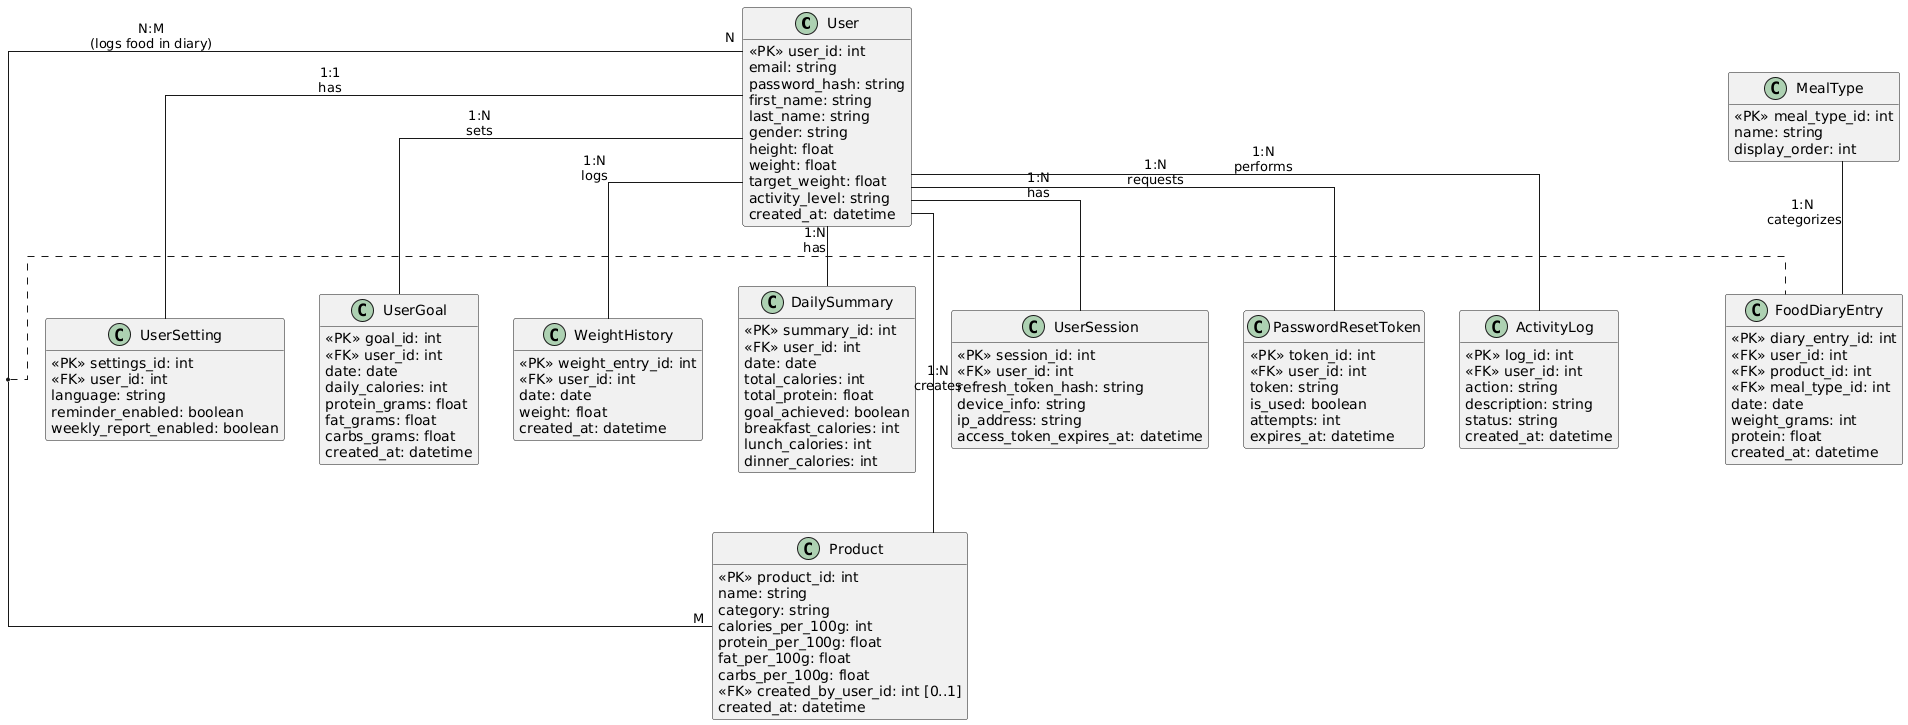

The diagram above was rendered by PlantUML. Its source (embedded in the PNG):
@startuml
' --- SETTINGS FOR A CLEAN LOOK ---
skinparam classAttributeIconSize 0
hide empty methods
skinparam linetype ortho
skinparam shadowing false
skinparam defaultFontName Segoe UI
skinparam roundCorner 5

' --- ENTITIES ---

class User {
  <<PK>> user_id: int
  email: string
  password_hash: string
  first_name: string
  last_name: string
  gender: string
  height: float
  weight: float
  target_weight: float
  activity_level: string
  created_at: datetime
}

class UserSetting {
  <<PK>> settings_id: int
  <<FK>> user_id: int
  language: string
  reminder_enabled: boolean
  weekly_report_enabled: boolean
}

class UserGoal {
  <<PK>> goal_id: int
  <<FK>> user_id: int
  date: date
  daily_calories: int
  protein_grams: float
  fat_grams: float
  carbs_grams: float
  created_at: datetime
}

class WeightHistory {
  <<PK>> weight_entry_id: int
  <<FK>> user_id: int
  date: date
  weight: float
  created_at: datetime
}

class DailySummary {
  <<PK>> summary_id: int
  <<FK>> user_id: int
  date: date
  total_calories: int
  total_protein: float
  goal_achieved: boolean
  breakfast_calories: int
  lunch_calories: int
  dinner_calories: int
}

class UserSession {
  <<PK>> session_id: int
  <<FK>> user_id: int
  refresh_token_hash: string
  device_info: string
  ip_address: string
  access_token_expires_at: datetime
}

class PasswordResetToken {
  <<PK>> token_id: int
  <<FK>> user_id: int
  token: string
  is_used: boolean
  attempts: int
  expires_at: datetime
}

class ActivityLog {
  <<PK>> log_id: int
  <<FK>> user_id: int
  action: string
  description: string
  status: string
  created_at: datetime
}

class Product {
  <<PK>> product_id: int
  name: string
  category: string
  calories_per_100g: int
  protein_per_100g: float
  fat_per_100g: float
  carbs_per_100g: float
  <<FK>> created_by_user_id: int [0..1]
  created_at: datetime
}

class MealType {
  <<PK>> meal_type_id: int
  name: string
  display_order: int
}

class FoodDiaryEntry {
  <<PK>> diary_entry_id: int
  <<FK>> user_id: int
  <<FK>> product_id: int
  <<FK>> meal_type_id: int
  date: date
  weight_grams: int
  protein: float
  created_at: datetime
}

' --- RELATIONSHIPS with 1:1, 1:N, N:M notation ---

' 1-to-1 Relationship
User -- UserSetting : "  1:1\n  has"

' 1-to-N Relationships
User -- UserGoal : "  1:N\n  sets"
User -- WeightHistory : "  1:N\n  logs"
User -- DailySummary : "  1:N\n  has"
User -- UserSession : "  1:N\n  has"
User -- PasswordResetToken : "  1:N\n  requests"
User -- ActivityLog : "  1:N\n  performs"
User -- Product : "  1:N\n  creates"
MealType -- FoodDiaryEntry : "1:N\n categorizes"


' N-to-M Relationship (realized via FoodDiaryEntry table)
User "N" -- "M" Product : "   N:M\n   (logs food in diary)"
(User, Product) .. FoodDiaryEntry
@enduml